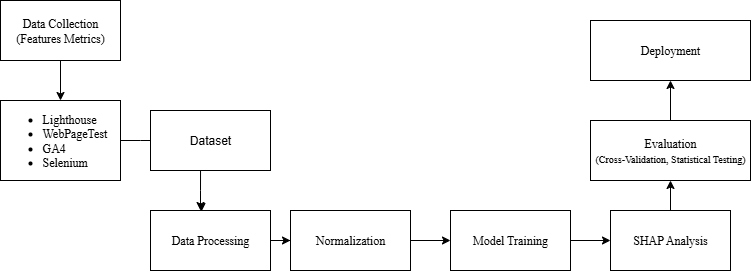

The diagram above was exported from draw.io. Its source (the exported page's mxGraphModel, read from the mxfile embedded in the PNG):
<mxGraphModel dx="872" dy="465" grid="1" gridSize="10" guides="1" tooltips="1" connect="1" arrows="1" fold="1" page="1" pageScale="1" pageWidth="850" pageHeight="1100" math="0" shadow="0">
  <root>
    <mxCell id="0" />
    <mxCell id="1" parent="0" />
    <mxCell id="fD_c3n4xT94RgruU_a03-9" value="" style="edgeStyle=orthogonalEdgeStyle;rounded=0;orthogonalLoop=1;jettySize=auto;html=1;" edge="1" parent="1" source="fD_c3n4xT94RgruU_a03-1" target="fD_c3n4xT94RgruU_a03-8">
      <mxGeometry relative="1" as="geometry" />
    </mxCell>
    <mxCell id="fD_c3n4xT94RgruU_a03-1" value="Data Collection&lt;div&gt;(Features Metrics)&lt;/div&gt;" style="rounded=0;whiteSpace=wrap;html=1;fontFamily=Times New Roman;" vertex="1" parent="1">
      <mxGeometry x="130" y="110" width="120" height="60" as="geometry" />
    </mxCell>
    <mxCell id="fD_c3n4xT94RgruU_a03-11" value="" style="edgeStyle=orthogonalEdgeStyle;rounded=0;orthogonalLoop=1;jettySize=auto;html=1;" edge="1" parent="1" source="fD_c3n4xT94RgruU_a03-8">
      <mxGeometry relative="1" as="geometry">
        <mxPoint x="290" y="250" as="targetPoint" />
      </mxGeometry>
    </mxCell>
    <mxCell id="fD_c3n4xT94RgruU_a03-8" value="&lt;ul&gt;&lt;li&gt;&lt;span style=&quot;background-color: transparent; color: light-dark(rgb(0, 0, 0), rgb(255, 255, 255));&quot;&gt;Lighthouse&lt;/span&gt;&lt;/li&gt;&lt;li&gt;&lt;span style=&quot;background-color: transparent; color: light-dark(rgb(0, 0, 0), rgb(255, 255, 255));&quot;&gt;WebPageTest&lt;/span&gt;&lt;/li&gt;&lt;li&gt;&lt;span style=&quot;background-color: transparent; color: light-dark(rgb(0, 0, 0), rgb(255, 255, 255));&quot;&gt;GA4&lt;/span&gt;&lt;/li&gt;&lt;li&gt;&lt;span style=&quot;background-color: transparent; color: light-dark(rgb(0, 0, 0), rgb(255, 255, 255));&quot;&gt;Selenium&lt;/span&gt;&lt;/li&gt;&lt;/ul&gt;" style="rounded=0;whiteSpace=wrap;html=1;fontFamily=Times New Roman;align=left;verticalAlign=middle;" vertex="1" parent="1">
      <mxGeometry x="130" y="210" width="120" height="80" as="geometry" />
    </mxCell>
    <mxCell id="fD_c3n4xT94RgruU_a03-20" value="" style="edgeStyle=orthogonalEdgeStyle;rounded=0;orthogonalLoop=1;jettySize=auto;html=1;exitX=0.417;exitY=1;exitDx=0;exitDy=0;exitPerimeter=0;" edge="1" parent="1" source="fD_c3n4xT94RgruU_a03-32">
      <mxGeometry relative="1" as="geometry">
        <mxPoint x="330" y="290" as="sourcePoint" />
        <mxPoint x="330" y="320" as="targetPoint" />
      </mxGeometry>
    </mxCell>
    <mxCell id="fD_c3n4xT94RgruU_a03-22" value="" style="edgeStyle=orthogonalEdgeStyle;rounded=0;orthogonalLoop=1;jettySize=auto;html=1;" edge="1" parent="1" source="fD_c3n4xT94RgruU_a03-19" target="fD_c3n4xT94RgruU_a03-21">
      <mxGeometry relative="1" as="geometry" />
    </mxCell>
    <mxCell id="fD_c3n4xT94RgruU_a03-19" value="Data Processing" style="whiteSpace=wrap;html=1;fontFamily=Times New Roman;rounded=0;" vertex="1" parent="1">
      <mxGeometry x="280" y="320" width="120" height="60" as="geometry" />
    </mxCell>
    <mxCell id="fD_c3n4xT94RgruU_a03-24" value="" style="edgeStyle=orthogonalEdgeStyle;rounded=0;orthogonalLoop=1;jettySize=auto;html=1;" edge="1" parent="1" source="fD_c3n4xT94RgruU_a03-21" target="fD_c3n4xT94RgruU_a03-23">
      <mxGeometry relative="1" as="geometry" />
    </mxCell>
    <mxCell id="fD_c3n4xT94RgruU_a03-21" value="Normalization" style="whiteSpace=wrap;html=1;fontFamily=Times New Roman;rounded=0;" vertex="1" parent="1">
      <mxGeometry x="420" y="320" width="120" height="60" as="geometry" />
    </mxCell>
    <mxCell id="fD_c3n4xT94RgruU_a03-26" value="" style="edgeStyle=orthogonalEdgeStyle;rounded=0;orthogonalLoop=1;jettySize=auto;html=1;" edge="1" parent="1" source="fD_c3n4xT94RgruU_a03-23" target="fD_c3n4xT94RgruU_a03-25">
      <mxGeometry relative="1" as="geometry" />
    </mxCell>
    <mxCell id="fD_c3n4xT94RgruU_a03-23" value="Model Training" style="whiteSpace=wrap;html=1;fontFamily=Times New Roman;rounded=0;" vertex="1" parent="1">
      <mxGeometry x="580" y="320" width="120" height="60" as="geometry" />
    </mxCell>
    <mxCell id="fD_c3n4xT94RgruU_a03-28" value="" style="edgeStyle=orthogonalEdgeStyle;rounded=0;orthogonalLoop=1;jettySize=auto;html=1;" edge="1" parent="1" source="fD_c3n4xT94RgruU_a03-25" target="fD_c3n4xT94RgruU_a03-27">
      <mxGeometry relative="1" as="geometry" />
    </mxCell>
    <mxCell id="fD_c3n4xT94RgruU_a03-25" value="SHAP Analysis" style="whiteSpace=wrap;html=1;fontFamily=Times New Roman;rounded=0;" vertex="1" parent="1">
      <mxGeometry x="740" y="320" width="120" height="60" as="geometry" />
    </mxCell>
    <mxCell id="fD_c3n4xT94RgruU_a03-30" value="" style="edgeStyle=orthogonalEdgeStyle;rounded=0;orthogonalLoop=1;jettySize=auto;html=1;" edge="1" parent="1" source="fD_c3n4xT94RgruU_a03-27" target="fD_c3n4xT94RgruU_a03-29">
      <mxGeometry relative="1" as="geometry" />
    </mxCell>
    <mxCell id="fD_c3n4xT94RgruU_a03-27" value="Evaluation&lt;div&gt;&lt;font style=&quot;font-size: 10px;&quot;&gt;(&lt;span style=&quot;background-color: transparent; color: light-dark(rgb(0, 0, 0), rgb(255, 255, 255));&quot;&gt;Cross-Validation,&amp;nbsp;&lt;/span&gt;&lt;span style=&quot;background-color: transparent; color: light-dark(rgb(0, 0, 0), rgb(255, 255, 255));&quot;&gt;Statistical Testing)&lt;/span&gt;&lt;/font&gt;&lt;/div&gt;" style="whiteSpace=wrap;html=1;fontFamily=Times New Roman;rounded=0;" vertex="1" parent="1">
      <mxGeometry x="720" y="230" width="160" height="60" as="geometry" />
    </mxCell>
    <mxCell id="fD_c3n4xT94RgruU_a03-29" value="Deployment" style="whiteSpace=wrap;html=1;fontFamily=Times New Roman;rounded=0;" vertex="1" parent="1">
      <mxGeometry x="720" y="130" width="160" height="60" as="geometry" />
    </mxCell>
    <mxCell id="fD_c3n4xT94RgruU_a03-32" value="Dataset" style="rounded=0;whiteSpace=wrap;html=1;" vertex="1" parent="1">
      <mxGeometry x="280" y="220" width="120" height="60" as="geometry" />
    </mxCell>
    <mxCell id="fD_c3n4xT94RgruU_a03-33" style="edgeStyle=orthogonalEdgeStyle;rounded=0;orthogonalLoop=1;jettySize=auto;html=1;exitX=0.5;exitY=0;exitDx=0;exitDy=0;entryX=0.425;entryY=0.017;entryDx=0;entryDy=0;entryPerimeter=0;" edge="1" parent="1" source="fD_c3n4xT94RgruU_a03-19" target="fD_c3n4xT94RgruU_a03-19">
      <mxGeometry relative="1" as="geometry" />
    </mxCell>
  </root>
</mxGraphModel>